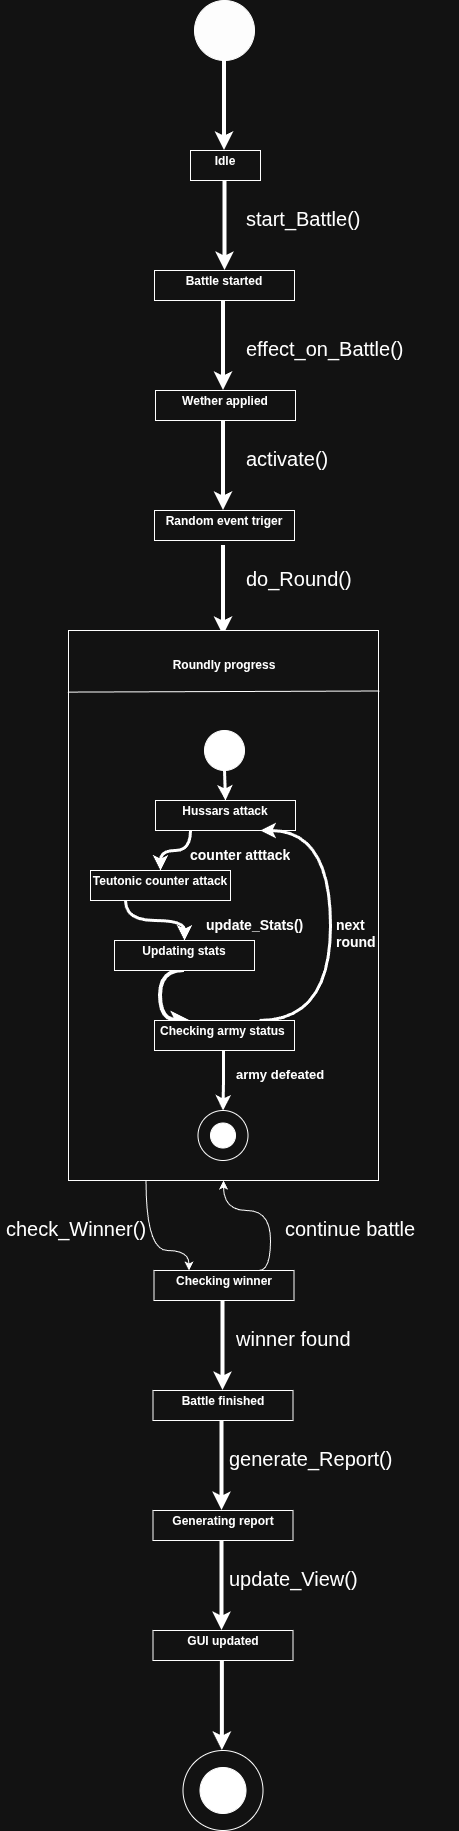

The diagram above was exported from draw.io. Its source (the exported page's mxGraphModel, read from the mxfile embedded in the PNG):
<mxGraphModel dx="1414" dy="727" grid="1" gridSize="10" guides="1" tooltips="1" connect="1" arrows="1" fold="1" page="1" pageScale="1" pageWidth="827" pageHeight="1169" math="0" shadow="0">
  <root>
    <mxCell id="0" />
    <mxCell id="1" parent="0" />
    <mxCell id="plvmT6IxfsI7fJn4BH0a-2" edge="1" parent="1" source="plvmT6IxfsI7fJn4BH0a-1" style="edgeStyle=orthogonalEdgeStyle;rounded=0;orthogonalLoop=1;jettySize=auto;html=1;exitX=0.5;exitY=1;exitDx=0;exitDy=0;exitPerimeter=0;strokeWidth=4;">
      <mxGeometry relative="1" as="geometry">
        <mxPoint x="414" y="190" as="targetPoint" />
      </mxGeometry>
    </mxCell>
    <mxCell id="plvmT6IxfsI7fJn4BH0a-1" parent="1" style="verticalLabelPosition=bottom;verticalAlign=top;html=1;shape=mxgraph.flowchart.on-page_reference;fillColor=light-dark(#FFFFFF,#FDFDFD);" value="" vertex="1">
      <mxGeometry height="60" width="60" x="384" y="40" as="geometry" />
    </mxCell>
    <mxCell id="X6BpzyqAbUSnAVpHEc-I-1" parent="1" style="verticalAlign=top;align=left;overflow=fill;html=1;whiteSpace=wrap;" value="&lt;p style=&quot;margin:0px;margin-top:4px;text-align:center;&quot;&gt;&lt;b&gt;Idle&lt;/b&gt;&lt;/p&gt;" vertex="1">
      <mxGeometry height="30" width="70" x="380" y="190" as="geometry" />
    </mxCell>
    <mxCell id="plvmT6IxfsI7fJn4BH0a-3" parent="1" style="verticalAlign=top;align=left;overflow=fill;html=1;whiteSpace=wrap;" value="&lt;p style=&quot;margin:0px;margin-top:4px;text-align:center;&quot;&gt;&lt;b&gt;Battle started&lt;/b&gt;&lt;/p&gt;" vertex="1">
      <mxGeometry height="30" width="140" x="344" y="310" as="geometry" />
    </mxCell>
    <mxCell id="X6BpzyqAbUSnAVpHEc-I-3" edge="1" parent="1" style="edgeStyle=orthogonalEdgeStyle;rounded=0;orthogonalLoop=1;jettySize=auto;html=1;exitX=0.5;exitY=1;exitDx=0;exitDy=0;exitPerimeter=0;strokeWidth=4;">
      <mxGeometry relative="1" as="geometry">
        <mxPoint x="414.5" y="220" as="sourcePoint" />
        <mxPoint x="414.5" y="310" as="targetPoint" />
      </mxGeometry>
    </mxCell>
    <mxCell id="plvmT6IxfsI7fJn4BH0a-4" parent="1" style="text;strokeColor=none;fillColor=none;spacingLeft=4;spacingRight=4;overflow=hidden;rotatable=0;points=[[0,0.5],[1,0.5]];portConstraint=eastwest;fontSize=12;whiteSpace=wrap;html=1;" value="&lt;font style=&quot;font-size: 20px;&quot;&gt;start_Battle()&lt;/font&gt;" vertex="1">
      <mxGeometry height="30" width="150" x="430" y="240" as="geometry" />
    </mxCell>
    <mxCell id="X6BpzyqAbUSnAVpHEc-I-5" edge="1" parent="1" style="edgeStyle=orthogonalEdgeStyle;rounded=0;orthogonalLoop=1;jettySize=auto;html=1;exitX=0.5;exitY=1;exitDx=0;exitDy=0;exitPerimeter=0;strokeWidth=4;">
      <mxGeometry relative="1" as="geometry">
        <Array as="points">
          <mxPoint x="413" y="460" />
        </Array>
        <mxPoint x="413" y="460" as="sourcePoint" />
        <mxPoint x="413" y="550" as="targetPoint" />
      </mxGeometry>
    </mxCell>
    <mxCell id="X6BpzyqAbUSnAVpHEc-I-7" edge="1" parent="1" style="edgeStyle=orthogonalEdgeStyle;rounded=0;orthogonalLoop=1;jettySize=auto;html=1;exitX=0.5;exitY=1;exitDx=0;exitDy=0;exitPerimeter=0;strokeWidth=4;">
      <mxGeometry relative="1" as="geometry">
        <mxPoint x="413" y="585" as="sourcePoint" />
        <mxPoint x="413" y="675" as="targetPoint" />
      </mxGeometry>
    </mxCell>
    <mxCell id="X6BpzyqAbUSnAVpHEc-I-8" parent="1" style="verticalAlign=top;align=left;overflow=fill;html=1;whiteSpace=wrap;" value="&lt;p style=&quot;margin:0px;margin-top:4px;text-align:center;&quot;&gt;&lt;b&gt;Wether applied&lt;/b&gt;&lt;/p&gt;" vertex="1">
      <mxGeometry height="30" width="140" x="345" y="430" as="geometry" />
    </mxCell>
    <mxCell id="plvmT6IxfsI7fJn4BH0a-6" parent="1" style="text;strokeColor=none;fillColor=none;spacingLeft=4;spacingRight=4;overflow=hidden;rotatable=0;points=[[0,0.5],[1,0.5]];portConstraint=eastwest;fontSize=12;whiteSpace=wrap;html=1;" value="&lt;span style=&quot;font-size: 20px;&quot;&gt;activate()&lt;/span&gt;" vertex="1">
      <mxGeometry height="30" width="180" x="430" y="480" as="geometry" />
    </mxCell>
    <mxCell id="X6BpzyqAbUSnAVpHEc-I-9" parent="1" style="verticalAlign=top;align=left;overflow=fill;html=1;whiteSpace=wrap;" value="&lt;p style=&quot;margin:0px;margin-top:4px;text-align:center;&quot;&gt;&lt;b&gt;Random event triger&lt;/b&gt;&lt;/p&gt;" vertex="1">
      <mxGeometry height="30" width="140" x="344" y="550" as="geometry" />
    </mxCell>
    <mxCell id="X6BpzyqAbUSnAVpHEc-I-4" edge="1" parent="1" style="edgeStyle=orthogonalEdgeStyle;rounded=0;orthogonalLoop=1;jettySize=auto;html=1;exitX=0.5;exitY=1;exitDx=0;exitDy=0;exitPerimeter=0;strokeWidth=4;">
      <mxGeometry relative="1" as="geometry">
        <mxPoint x="413" y="340" as="sourcePoint" />
        <mxPoint x="413" y="430" as="targetPoint" />
      </mxGeometry>
    </mxCell>
    <mxCell id="plvmT6IxfsI7fJn4BH0a-9" parent="1" style="text;strokeColor=none;fillColor=none;spacingLeft=4;spacingRight=4;overflow=hidden;rotatable=0;points=[[0,0.5],[1,0.5]];portConstraint=eastwest;fontSize=12;whiteSpace=wrap;html=1;" value="&lt;font style=&quot;font-size: 20px;&quot;&gt;effect_on_Battle()&lt;/font&gt;" vertex="1">
      <mxGeometry height="30" width="180" x="430" y="370" as="geometry" />
    </mxCell>
    <mxCell id="plvmT6IxfsI7fJn4BH0a-10" parent="1" style="text;strokeColor=none;fillColor=none;spacingLeft=4;spacingRight=4;overflow=hidden;rotatable=0;points=[[0,0.5],[1,0.5]];portConstraint=eastwest;fontSize=12;whiteSpace=wrap;html=1;" value="&lt;span style=&quot;font-size: 20px;&quot;&gt;do_Round()&lt;/span&gt;" vertex="1">
      <mxGeometry height="30" width="180" x="430" y="600" as="geometry" />
    </mxCell>
    <mxCell id="plvmT6IxfsI7fJn4BH0a-31" edge="1" parent="1" source="X6BpzyqAbUSnAVpHEc-I-10" style="edgeStyle=orthogonalEdgeStyle;rounded=0;orthogonalLoop=1;jettySize=auto;html=1;exitX=0.25;exitY=1;exitDx=0;exitDy=0;entryX=0.25;entryY=0;entryDx=0;entryDy=0;curved=1;" target="X6BpzyqAbUSnAVpHEc-I-18">
      <mxGeometry relative="1" as="geometry">
        <Array as="points">
          <mxPoint x="336" y="1290" />
          <mxPoint x="379" y="1290" />
        </Array>
      </mxGeometry>
    </mxCell>
    <mxCell id="X6BpzyqAbUSnAVpHEc-I-10" parent="1" style="rounded=0;whiteSpace=wrap;html=1;" value="" vertex="1">
      <mxGeometry height="550" width="310" x="258" y="670" as="geometry" />
    </mxCell>
    <mxCell id="X6BpzyqAbUSnAVpHEc-I-11" parent="1" style="text;html=1;whiteSpace=wrap;strokeColor=none;fillColor=none;align=center;verticalAlign=middle;rounded=0;" value="&lt;b&gt;Roundly progress&lt;/b&gt;" vertex="1">
      <mxGeometry height="30" width="110" x="359" y="690" as="geometry" />
    </mxCell>
    <mxCell id="plvmT6IxfsI7fJn4BH0a-11" parent="1" style="verticalLabelPosition=bottom;verticalAlign=top;html=1;shape=mxgraph.flowchart.on-page_reference;fillColor=light-dark(#FFFFFF,#FFFFFF);" value="" vertex="1">
      <mxGeometry height="40" width="40" x="394" y="770" as="geometry" />
    </mxCell>
    <mxCell id="plvmT6IxfsI7fJn4BH0a-16" edge="1" parent="1" source="X6BpzyqAbUSnAVpHEc-I-13" style="rounded=0;orthogonalLoop=1;jettySize=auto;html=1;exitX=0.25;exitY=1;exitDx=0;exitDy=0;entryX=0.5;entryY=0;entryDx=0;entryDy=0;edgeStyle=orthogonalEdgeStyle;curved=1;strokeWidth=3;" target="X6BpzyqAbUSnAVpHEc-I-14">
      <mxGeometry relative="1" as="geometry" />
    </mxCell>
    <mxCell id="X6BpzyqAbUSnAVpHEc-I-13" parent="1" style="verticalAlign=top;align=left;overflow=fill;html=1;whiteSpace=wrap;" value="&lt;p style=&quot;margin:0px;margin-top:4px;text-align:center;&quot;&gt;&lt;b&gt;Hussars attack&lt;/b&gt;&lt;/p&gt;" vertex="1">
      <mxGeometry height="30" width="140" x="345" y="840" as="geometry" />
    </mxCell>
    <mxCell id="X6BpzyqAbUSnAVpHEc-I-12" edge="1" parent="1" source="X6BpzyqAbUSnAVpHEc-I-10" style="endArrow=none;html=1;rounded=0;entryX=-0.002;entryY=0.112;entryDx=0;entryDy=0;entryPerimeter=0;exitX=1.003;exitY=0.11;exitDx=0;exitDy=0;exitPerimeter=0;" target="X6BpzyqAbUSnAVpHEc-I-10" value="">
      <mxGeometry height="50" relative="1" width="50" as="geometry">
        <mxPoint x="390" y="820" as="sourcePoint" />
        <mxPoint x="440" y="770" as="targetPoint" />
      </mxGeometry>
    </mxCell>
    <mxCell id="X6BpzyqAbUSnAVpHEc-I-14" parent="1" style="verticalAlign=top;align=left;overflow=fill;html=1;whiteSpace=wrap;" value="&lt;p style=&quot;margin:0px;margin-top:4px;text-align:center;&quot;&gt;&lt;b&gt;Teutonic counter attack&lt;/b&gt;&lt;/p&gt;" vertex="1">
      <mxGeometry height="30" width="140" x="280" y="910" as="geometry" />
    </mxCell>
    <mxCell id="plvmT6IxfsI7fJn4BH0a-20" edge="1" parent="1" source="X6BpzyqAbUSnAVpHEc-I-15" style="edgeStyle=orthogonalEdgeStyle;rounded=0;orthogonalLoop=1;jettySize=auto;html=1;exitX=0.5;exitY=1;exitDx=0;exitDy=0;entryX=0.25;entryY=0;entryDx=0;entryDy=0;curved=1;strokeWidth=4;" target="X6BpzyqAbUSnAVpHEc-I-16">
      <mxGeometry relative="1" as="geometry">
        <Array as="points">
          <mxPoint x="350" y="1010" />
          <mxPoint x="350" y="1060" />
        </Array>
      </mxGeometry>
    </mxCell>
    <mxCell id="X6BpzyqAbUSnAVpHEc-I-15" parent="1" style="verticalAlign=top;align=left;overflow=fill;html=1;whiteSpace=wrap;" value="&lt;p style=&quot;margin:0px;margin-top:4px;text-align:center;&quot;&gt;&lt;b&gt;Updating stats&lt;/b&gt;&lt;/p&gt;" vertex="1">
      <mxGeometry height="30" width="140" x="304" y="980" as="geometry" />
    </mxCell>
    <mxCell id="plvmT6IxfsI7fJn4BH0a-18" edge="1" parent="1" source="X6BpzyqAbUSnAVpHEc-I-16" style="edgeStyle=orthogonalEdgeStyle;rounded=0;orthogonalLoop=1;jettySize=auto;html=1;exitX=0.75;exitY=0;exitDx=0;exitDy=0;entryX=0.75;entryY=1;entryDx=0;entryDy=0;curved=1;strokeWidth=3;" target="X6BpzyqAbUSnAVpHEc-I-13">
      <mxGeometry relative="1" as="geometry">
        <Array as="points">
          <mxPoint x="520" y="1060" />
          <mxPoint x="520" y="870" />
        </Array>
      </mxGeometry>
    </mxCell>
    <mxCell id="plvmT6IxfsI7fJn4BH0a-29" edge="1" parent="1" source="X6BpzyqAbUSnAVpHEc-I-16" style="edgeStyle=orthogonalEdgeStyle;rounded=0;orthogonalLoop=1;jettySize=auto;html=1;exitX=0.5;exitY=1;exitDx=0;exitDy=0;entryX=0.5;entryY=0;entryDx=0;entryDy=0;strokeWidth=3;" target="plvmT6IxfsI7fJn4BH0a-25">
      <mxGeometry relative="1" as="geometry">
        <Array as="points">
          <mxPoint x="413" y="1090" />
          <mxPoint x="413" y="1120" />
        </Array>
      </mxGeometry>
    </mxCell>
    <mxCell id="X6BpzyqAbUSnAVpHEc-I-16" parent="1" style="verticalAlign=top;align=left;overflow=fill;html=1;whiteSpace=wrap;" value="&lt;p style=&quot;margin:0px;margin-top:4px;text-align:center;&quot;&gt;&lt;b&gt;Checking army status&amp;nbsp;&lt;/b&gt;&lt;/p&gt;" vertex="1">
      <mxGeometry height="30" width="140" x="344" y="1060" as="geometry" />
    </mxCell>
    <mxCell id="plvmT6IxfsI7fJn4BH0a-17" parent="1" style="text;strokeColor=none;fillColor=none;spacingLeft=4;spacingRight=4;overflow=hidden;rotatable=0;points=[[0,0.5],[1,0.5]];portConstraint=eastwest;fontSize=12;whiteSpace=wrap;html=1;" value="&lt;font style=&quot;font-size: 14px;&quot;&gt;&lt;b&gt;counter atttack&lt;/b&gt;&lt;/font&gt;" vertex="1">
      <mxGeometry height="30" width="126" x="374" y="880" as="geometry" />
    </mxCell>
    <mxCell id="X6BpzyqAbUSnAVpHEc-I-17" edge="1" parent="1" source="X6BpzyqAbUSnAVpHEc-I-10" style="edgeStyle=orthogonalEdgeStyle;rounded=0;orthogonalLoop=1;jettySize=auto;html=1;exitX=0.5;exitY=1;exitDx=0;exitDy=0;" target="X6BpzyqAbUSnAVpHEc-I-10">
      <mxGeometry relative="1" as="geometry" />
    </mxCell>
    <mxCell id="plvmT6IxfsI7fJn4BH0a-34" edge="1" parent="1" source="X6BpzyqAbUSnAVpHEc-I-18" style="edgeStyle=orthogonalEdgeStyle;rounded=0;orthogonalLoop=1;jettySize=auto;html=1;exitX=0.75;exitY=0;exitDx=0;exitDy=0;entryX=0.5;entryY=1;entryDx=0;entryDy=0;curved=1;" target="X6BpzyqAbUSnAVpHEc-I-10">
      <mxGeometry relative="1" as="geometry">
        <Array as="points">
          <mxPoint x="460" y="1310" />
          <mxPoint x="460" y="1250" />
          <mxPoint x="413" y="1250" />
        </Array>
      </mxGeometry>
    </mxCell>
    <mxCell id="X6BpzyqAbUSnAVpHEc-I-18" parent="1" style="verticalAlign=top;align=left;overflow=fill;html=1;whiteSpace=wrap;" value="&lt;p style=&quot;margin:0px;margin-top:4px;text-align:center;&quot;&gt;&lt;b&gt;Checking winner&lt;/b&gt;&lt;/p&gt;" vertex="1">
      <mxGeometry height="30" width="140" x="343.5" y="1310" as="geometry" />
    </mxCell>
    <mxCell id="X6BpzyqAbUSnAVpHEc-I-19" parent="1" style="verticalAlign=top;align=left;overflow=fill;html=1;whiteSpace=wrap;" value="&lt;p style=&quot;margin:0px;margin-top:4px;text-align:center;&quot;&gt;&lt;b&gt;Battle finished&lt;/b&gt;&lt;/p&gt;" vertex="1">
      <mxGeometry height="30" width="140" x="342.5" y="1430" as="geometry" />
    </mxCell>
    <mxCell id="X6BpzyqAbUSnAVpHEc-I-20" parent="1" style="verticalAlign=top;align=left;overflow=fill;html=1;whiteSpace=wrap;" value="&lt;p style=&quot;margin:0px;margin-top:4px;text-align:center;&quot;&gt;&lt;b&gt;Generating report&lt;/b&gt;&lt;/p&gt;" vertex="1">
      <mxGeometry height="30" width="140" x="342.5" y="1550" as="geometry" />
    </mxCell>
    <mxCell id="X6BpzyqAbUSnAVpHEc-I-21" parent="1" style="verticalAlign=top;align=left;overflow=fill;html=1;whiteSpace=wrap;" value="&lt;p style=&quot;margin:0px;margin-top:4px;text-align:center;&quot;&gt;&lt;b&gt;GUI updated&lt;/b&gt;&lt;/p&gt;" vertex="1">
      <mxGeometry height="30" width="140" x="342.5" y="1670" as="geometry" />
    </mxCell>
    <mxCell id="X6BpzyqAbUSnAVpHEc-I-22" edge="1" parent="1" style="edgeStyle=orthogonalEdgeStyle;rounded=0;orthogonalLoop=1;jettySize=auto;html=1;exitX=0.5;exitY=1;exitDx=0;exitDy=0;exitPerimeter=0;strokeWidth=4;">
      <mxGeometry relative="1" as="geometry">
        <mxPoint x="412.5" y="1340" as="sourcePoint" />
        <mxPoint x="412.5" y="1430" as="targetPoint" />
      </mxGeometry>
    </mxCell>
    <mxCell id="X6BpzyqAbUSnAVpHEc-I-23" edge="1" parent="1" style="edgeStyle=orthogonalEdgeStyle;rounded=0;orthogonalLoop=1;jettySize=auto;html=1;exitX=0.5;exitY=1;exitDx=0;exitDy=0;exitPerimeter=0;strokeWidth=4;">
      <mxGeometry relative="1" as="geometry">
        <mxPoint x="411.5" y="1460" as="sourcePoint" />
        <mxPoint x="411.5" y="1550" as="targetPoint" />
      </mxGeometry>
    </mxCell>
    <mxCell id="plvmT6IxfsI7fJn4BH0a-15" edge="1" parent="1" source="plvmT6IxfsI7fJn4BH0a-11" style="endArrow=classic;html=1;rounded=0;exitX=0.5;exitY=1;exitDx=0;exitDy=0;exitPerimeter=0;entryX=0.5;entryY=0;entryDx=0;entryDy=0;strokeWidth=3;" target="X6BpzyqAbUSnAVpHEc-I-13" value="">
      <mxGeometry height="50" relative="1" width="50" as="geometry">
        <mxPoint x="310" y="870" as="sourcePoint" />
        <mxPoint x="360" y="820" as="targetPoint" />
      </mxGeometry>
    </mxCell>
    <mxCell id="X6BpzyqAbUSnAVpHEc-I-24" edge="1" parent="1" style="edgeStyle=orthogonalEdgeStyle;rounded=0;orthogonalLoop=1;jettySize=auto;html=1;exitX=0.5;exitY=1;exitDx=0;exitDy=0;exitPerimeter=0;strokeWidth=4;">
      <mxGeometry relative="1" as="geometry">
        <mxPoint x="411.5" y="1580" as="sourcePoint" />
        <mxPoint x="411.5" y="1670" as="targetPoint" />
      </mxGeometry>
    </mxCell>
    <mxCell id="plvmT6IxfsI7fJn4BH0a-19" edge="1" parent="1" source="X6BpzyqAbUSnAVpHEc-I-14" style="edgeStyle=orthogonalEdgeStyle;rounded=0;orthogonalLoop=1;jettySize=auto;html=1;exitX=0.25;exitY=1;exitDx=0;exitDy=0;entryX=0.5;entryY=0;entryDx=0;entryDy=0;curved=1;strokeWidth=3;" target="X6BpzyqAbUSnAVpHEc-I-15">
      <mxGeometry relative="1" as="geometry" />
    </mxCell>
    <mxCell id="plvmT6IxfsI7fJn4BH0a-21" parent="1" style="text;strokeColor=none;fillColor=none;spacingLeft=4;spacingRight=4;overflow=hidden;rotatable=0;points=[[0,0.5],[1,0.5]];portConstraint=eastwest;fontSize=12;whiteSpace=wrap;html=1;" value="&lt;font style=&quot;font-size: 14px;&quot;&gt;&lt;b&gt;update_Stats()&lt;/b&gt;&lt;/font&gt;" vertex="1">
      <mxGeometry height="30" width="110" x="390" y="950" as="geometry" />
    </mxCell>
    <mxCell id="plvmT6IxfsI7fJn4BH0a-22" parent="1" style="text;strokeColor=none;fillColor=none;spacingLeft=4;spacingRight=4;overflow=hidden;rotatable=0;points=[[0,0.5],[1,0.5]];portConstraint=eastwest;fontSize=12;whiteSpace=wrap;html=1;" value="&lt;font style=&quot;font-size: 14px;&quot;&gt;&lt;b&gt;next&lt;/b&gt;&lt;/font&gt;&lt;div&gt;&lt;font style=&quot;font-size: 14px;&quot;&gt;&lt;b&gt;round&lt;/b&gt;&lt;/font&gt;&lt;/div&gt;" vertex="1">
      <mxGeometry height="50" width="60" x="520" y="950" as="geometry" />
    </mxCell>
    <mxCell id="plvmT6IxfsI7fJn4BH0a-25" parent="1" style="ellipse;whiteSpace=wrap;html=1;aspect=fixed;" value="" vertex="1">
      <mxGeometry height="50" width="50" x="387.5" y="1150" as="geometry" />
    </mxCell>
    <mxCell id="plvmT6IxfsI7fJn4BH0a-26" parent="1" style="ellipse;whiteSpace=wrap;html=1;aspect=fixed;fillColor=light-dark(#FFFFFF,#FFFFFF);" value="" vertex="1">
      <mxGeometry height="25" width="25" x="400" y="1162.5" as="geometry" />
    </mxCell>
    <mxCell id="KBzbbC9P1r44-23pYagg-1" parent="1" style="text;strokeColor=none;fillColor=none;spacingLeft=4;spacingRight=4;overflow=hidden;rotatable=0;points=[[0,0.5],[1,0.5]];portConstraint=eastwest;fontSize=12;whiteSpace=wrap;html=1;" value="&lt;span style=&quot;font-size: 20px;&quot;&gt;winner found&lt;/span&gt;" vertex="1">
      <mxGeometry height="30" width="180" x="420" y="1360" as="geometry" />
    </mxCell>
    <mxCell id="KBzbbC9P1r44-23pYagg-2" parent="1" style="text;strokeColor=none;fillColor=none;spacingLeft=4;spacingRight=4;overflow=hidden;rotatable=0;points=[[0,0.5],[1,0.5]];portConstraint=eastwest;fontSize=12;whiteSpace=wrap;html=1;" value="&lt;span style=&quot;font-size: 20px;&quot;&gt;generate_Report()&lt;/span&gt;" vertex="1">
      <mxGeometry height="30" width="180" x="413" y="1480" as="geometry" />
    </mxCell>
    <mxCell id="KBzbbC9P1r44-23pYagg-3" parent="1" style="text;strokeColor=none;fillColor=none;spacingLeft=4;spacingRight=4;overflow=hidden;rotatable=0;points=[[0,0.5],[1,0.5]];portConstraint=eastwest;fontSize=12;whiteSpace=wrap;html=1;" value="&lt;span style=&quot;font-size: 20px;&quot;&gt;update_View()&lt;/span&gt;" vertex="1">
      <mxGeometry height="30" width="180" x="413" y="1600" as="geometry" />
    </mxCell>
    <mxCell id="KBzbbC9P1r44-23pYagg-4" parent="1" style="text;strokeColor=none;fillColor=none;spacingLeft=4;spacingRight=4;overflow=hidden;rotatable=0;points=[[0,0.5],[1,0.5]];portConstraint=eastwest;fontSize=12;whiteSpace=wrap;html=1;" value="&lt;span style=&quot;font-size: 20px;&quot;&gt;check_Winner()&lt;/span&gt;" vertex="1">
      <mxGeometry height="30" width="180" x="190" y="1250" as="geometry" />
    </mxCell>
    <mxCell id="plvmT6IxfsI7fJn4BH0a-30" parent="1" style="text;strokeColor=none;fillColor=none;spacingLeft=4;spacingRight=4;overflow=hidden;rotatable=0;points=[[0,0.5],[1,0.5]];portConstraint=eastwest;fontSize=12;whiteSpace=wrap;html=1;" value="&lt;font style=&quot;font-size: 13px;&quot;&gt;&lt;b&gt;army defeated&lt;/b&gt;&lt;/font&gt;" vertex="1">
      <mxGeometry height="30" width="110" x="420" y="1100" as="geometry" />
    </mxCell>
    <mxCell id="KBzbbC9P1r44-23pYagg-5" parent="1" style="text;strokeColor=none;fillColor=none;spacingLeft=4;spacingRight=4;overflow=hidden;rotatable=0;points=[[0,0.5],[1,0.5]];portConstraint=eastwest;fontSize=12;whiteSpace=wrap;html=1;" value="&lt;span style=&quot;font-size: 20px;&quot;&gt;continue battle&lt;/span&gt;" vertex="1">
      <mxGeometry height="30" width="180" x="469" y="1250" as="geometry" />
    </mxCell>
    <mxCell id="plvmT6IxfsI7fJn4BH0a-36" parent="1" style="ellipse;whiteSpace=wrap;html=1;aspect=fixed;" value="" vertex="1">
      <mxGeometry height="80" width="80" x="372.5" y="1790" as="geometry" />
    </mxCell>
    <mxCell id="plvmT6IxfsI7fJn4BH0a-37" parent="1" style="ellipse;whiteSpace=wrap;html=1;aspect=fixed;fillColor=light-dark(#FFFFFF,#FFFFFF);" value="" vertex="1">
      <mxGeometry height="46" width="46" x="389.5" y="1807" as="geometry" />
    </mxCell>
    <mxCell id="KBzbbC9P1r44-23pYagg-6" edge="1" parent="1" style="edgeStyle=orthogonalEdgeStyle;rounded=0;orthogonalLoop=1;jettySize=auto;html=1;exitX=0.5;exitY=1;exitDx=0;exitDy=0;exitPerimeter=0;strokeWidth=4;">
      <mxGeometry relative="1" as="geometry">
        <mxPoint x="411.82" y="1700" as="sourcePoint" />
        <mxPoint x="411.82" y="1790" as="targetPoint" />
      </mxGeometry>
    </mxCell>
  </root>
</mxGraphModel>